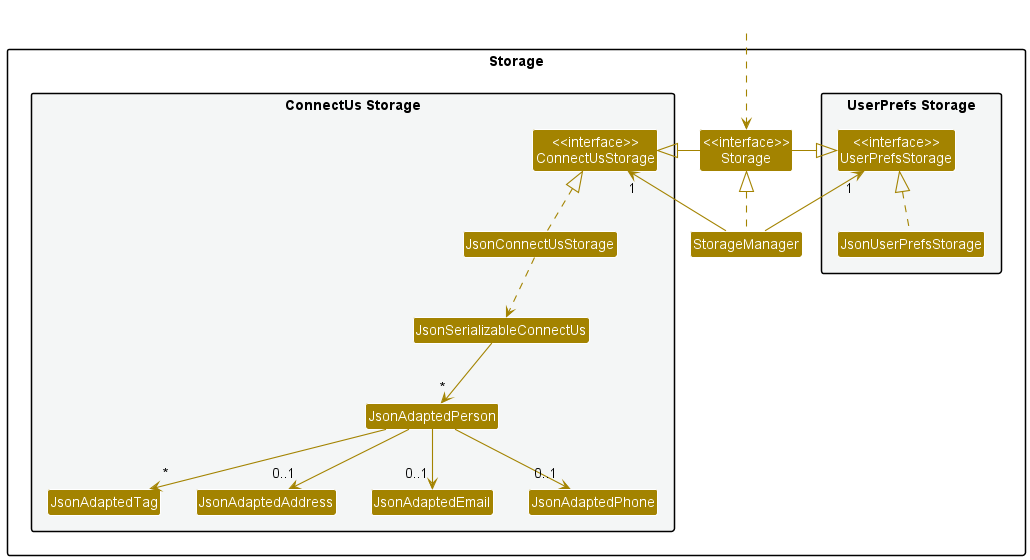

The diagram above was rendered by PlantUML. Its source (embedded in the PNG):
@startuml
!include style.puml
skinparam arrowThickness 1.1
skinparam arrowColor STORAGE_COLOR
skinparam classBackgroundColor STORAGE_COLOR

package Storage{

package "UserPrefs Storage" #F4F6F6{
Class "<<interface>>\nUserPrefsStorage" as UserPrefsStorage
Class JsonUserPrefsStorage
}

Class "<<interface>>\nStorage" as Storage
Class StorageManager

package "ConnectUs Storage" #F4F6F6{
Class "<<interface>>\nConnectUsStorage" as ConnectUsStorage
Class JsonConnectUsStorage
Class JsonSerializableConnectUs
Class JsonAdaptedPerson
Class JsonAdaptedTag
Class JsonAdaptedAddress
Class JsonAdaptedEmail
Class JsonAdaptedPhone
}

}

Class HiddenOutside #FFFFFF
HiddenOutside ..> Storage

StorageManager .up.|> Storage
StorageManager -up-> "1" UserPrefsStorage
StorageManager -up-> "1" ConnectUsStorage

Storage -left-|> UserPrefsStorage
Storage -right-|> ConnectUsStorage

JsonUserPrefsStorage .up.|> UserPrefsStorage
JsonConnectUsStorage .up.|> ConnectUsStorage
JsonConnectUsStorage ..> JsonSerializableConnectUs
JsonSerializableConnectUs --> "*" JsonAdaptedPerson
JsonAdaptedPerson --> "0..1" JsonAdaptedAddress
JsonAdaptedPerson --> "0..1" JsonAdaptedEmail
JsonAdaptedPerson --> "0..1" JsonAdaptedPhone
JsonAdaptedPerson --> "*" JsonAdaptedTag

@enduml